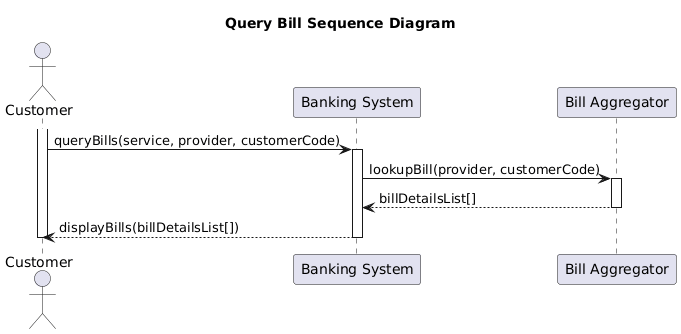

The diagram above was rendered by PlantUML. Its source (embedded in the PNG):
@startuml
title Query Bill Sequence Diagram

actor Customer
participant "Banking System" as System
participant "Bill Aggregator" as Aggregator

activate Customer
Customer -> System : queryBills(service, provider, customerCode)
activate System

System -> Aggregator : lookupBill(provider, customerCode)
activate Aggregator
Aggregator --> System : billDetailsList[]
deactivate Aggregator

System --> Customer : displayBills(billDetailsList[])
deactivate System
deactivate Customer
@enduml